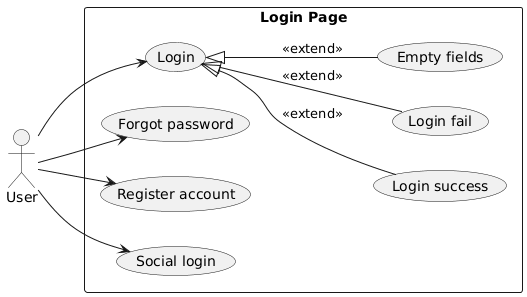

The diagram above was rendered by PlantUML. Its source (embedded in the PNG):
@startuml
left to right direction
actor User

rectangle "Login Page" {
  
  usecase "Login" as UC0
  usecase "Login success" as UC1
  usecase "Login fail" as UC2
  usecase "Empty fields" as UC3
  usecase "Forgot password" as UC4
  usecase "Register account" as UC5
  usecase "Social login" as UC6
  
}

User --> UC0
User --> UC4
User --> UC5
User --> UC6

UC0 <|-- UC1 : <<extend>>
UC0 <|-- UC2 : <<extend>>
UC0 <|-- UC3 : <<extend>>
@enduml